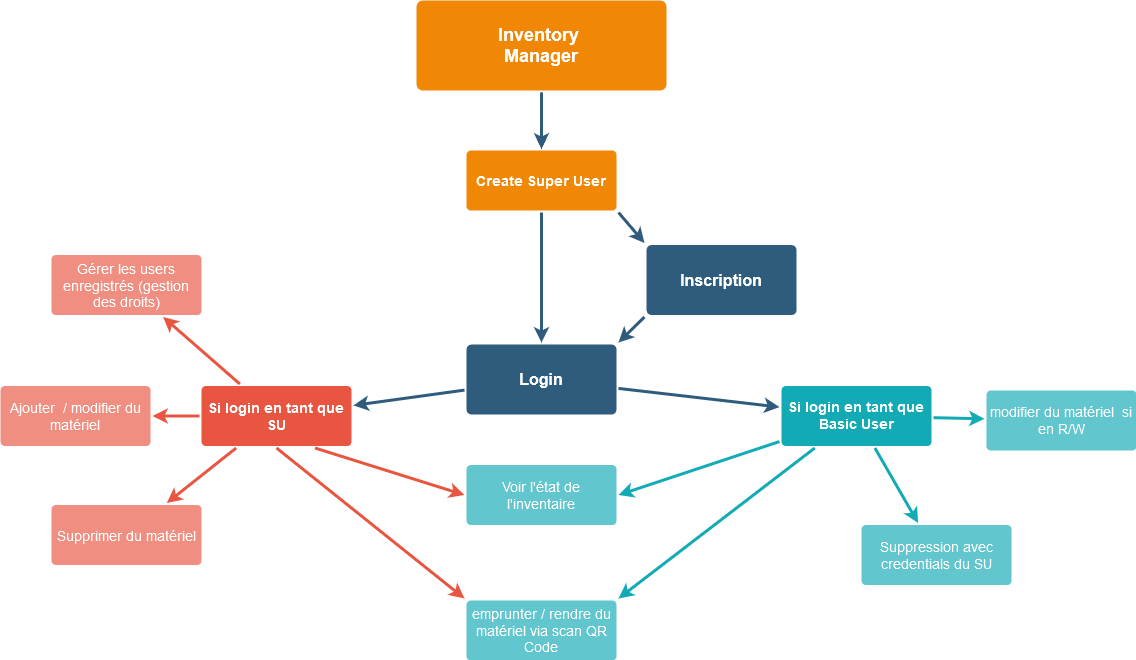

The diagram above was exported from draw.io. Its source (the exported page's mxGraphModel, read from the mxfile embedded in the PNG):
<mxGraphModel dx="1687" dy="887" grid="1" gridSize="10" guides="1" tooltips="1" connect="1" arrows="1" fold="1" page="1" pageScale="1" pageWidth="1169" pageHeight="827" background="none" math="0" shadow="0">
  <root>
    <mxCell id="0" />
    <mxCell id="1" parent="0" />
    <mxCell id="1745" value="" style="edgeStyle=none;rounded=0;jumpStyle=none;html=1;shadow=0;labelBackgroundColor=none;startArrow=none;startFill=0;endArrow=classic;endFill=1;jettySize=auto;orthogonalLoop=1;strokeColor=#2F5B7C;strokeWidth=3;fontFamily=Helvetica;fontSize=16;fontColor=#23445D;spacing=5;entryX=0.5;entryY=0;entryDx=0;entryDy=0;exitX=0.5;exitY=1;exitDx=0;exitDy=0;" parent="1" source="1764" target="1749" edge="1">
      <mxGeometry relative="1" as="geometry">
        <mxPoint x="570" y="90" as="sourcePoint" />
      </mxGeometry>
    </mxCell>
    <mxCell id="1746" value="" style="edgeStyle=none;rounded=0;jumpStyle=none;html=1;shadow=0;labelBackgroundColor=none;startArrow=none;startFill=0;endArrow=classic;endFill=1;jettySize=auto;orthogonalLoop=1;strokeColor=#2F5B7C;strokeWidth=3;fontFamily=Helvetica;fontSize=16;fontColor=#23445D;spacing=5;" parent="1" source="1749" target="1771" edge="1">
      <mxGeometry relative="1" as="geometry" />
    </mxCell>
    <mxCell id="1748" value="" style="edgeStyle=none;rounded=0;jumpStyle=none;html=1;shadow=0;labelBackgroundColor=none;startArrow=none;startFill=0;endArrow=classic;endFill=1;jettySize=auto;orthogonalLoop=1;strokeColor=#2F5B7C;strokeWidth=3;fontFamily=Helvetica;fontSize=16;fontColor=#23445D;spacing=5;" parent="1" source="1749" target="1753" edge="1">
      <mxGeometry relative="1" as="geometry" />
    </mxCell>
    <mxCell id="1749" value="Login" style="rounded=1;whiteSpace=wrap;html=1;shadow=0;labelBackgroundColor=none;strokeColor=none;strokeWidth=3;fillColor=#2F5B7C;fontFamily=Helvetica;fontSize=16;fontColor=#FFFFFF;align=center;fontStyle=1;spacing=5;arcSize=7;perimeterSpacing=2;" parent="1" vertex="1">
      <mxGeometry x="480" y="344" width="150" height="70" as="geometry" />
    </mxCell>
    <mxCell id="1750" value="" style="edgeStyle=none;rounded=1;jumpStyle=none;html=1;shadow=0;labelBackgroundColor=none;startArrow=none;startFill=0;jettySize=auto;orthogonalLoop=1;strokeColor=#E85642;strokeWidth=3;fontFamily=Helvetica;fontSize=14;fontColor=#FFFFFF;spacing=5;fontStyle=1;fillColor=#b0e3e6;" parent="1" source="1753" target="1756" edge="1">
      <mxGeometry relative="1" as="geometry" />
    </mxCell>
    <mxCell id="1751" value="" style="edgeStyle=none;rounded=1;jumpStyle=none;html=1;shadow=0;labelBackgroundColor=none;startArrow=none;startFill=0;jettySize=auto;orthogonalLoop=1;strokeColor=#E85642;strokeWidth=3;fontFamily=Helvetica;fontSize=14;fontColor=#FFFFFF;spacing=5;fontStyle=1;fillColor=#b0e3e6;" parent="1" source="1753" target="1755" edge="1">
      <mxGeometry relative="1" as="geometry" />
    </mxCell>
    <mxCell id="1752" value="" style="edgeStyle=none;rounded=1;jumpStyle=none;html=1;shadow=0;labelBackgroundColor=none;startArrow=none;startFill=0;jettySize=auto;orthogonalLoop=1;strokeColor=#E85642;strokeWidth=3;fontFamily=Helvetica;fontSize=14;fontColor=#FFFFFF;spacing=5;fontStyle=1;fillColor=#b0e3e6;" parent="1" source="1753" target="1754" edge="1">
      <mxGeometry relative="1" as="geometry" />
    </mxCell>
    <mxCell id="1753" value="Si login en tant que SU" style="rounded=1;whiteSpace=wrap;html=1;shadow=0;labelBackgroundColor=none;strokeColor=none;strokeWidth=3;fillColor=#e85642;fontFamily=Helvetica;fontSize=14;fontColor=#FFFFFF;align=center;spacing=5;fontStyle=1;arcSize=7;perimeterSpacing=2;" parent="1" vertex="1">
      <mxGeometry x="215" y="385.5" width="150" height="60" as="geometry" />
    </mxCell>
    <mxCell id="1754" value="Supprimer du matériel" style="rounded=1;whiteSpace=wrap;html=1;shadow=0;labelBackgroundColor=none;strokeColor=none;strokeWidth=3;fillColor=#f08e81;fontFamily=Helvetica;fontSize=14;fontColor=#FFFFFF;align=center;spacing=5;fontStyle=0;arcSize=7;perimeterSpacing=2;" parent="1" vertex="1">
      <mxGeometry x="65" y="504.5" width="150" height="60" as="geometry" />
    </mxCell>
    <mxCell id="1755" value="Ajouter&amp;nbsp; / modifier du matériel" style="rounded=1;whiteSpace=wrap;html=1;shadow=0;labelBackgroundColor=none;strokeColor=none;strokeWidth=3;fillColor=#f08e81;fontFamily=Helvetica;fontSize=14;fontColor=#FFFFFF;align=center;spacing=5;fontStyle=0;arcSize=7;perimeterSpacing=2;" parent="1" vertex="1">
      <mxGeometry x="14" y="385.5" width="150" height="60" as="geometry" />
    </mxCell>
    <mxCell id="1756" value="Gérer les users enregistrés (gestion des droits)" style="rounded=1;whiteSpace=wrap;html=1;shadow=0;labelBackgroundColor=none;strokeColor=none;strokeWidth=3;fillColor=#f08e81;fontFamily=Helvetica;fontSize=14;fontColor=#FFFFFF;align=center;spacing=5;fontStyle=0;arcSize=7;perimeterSpacing=2;" parent="1" vertex="1">
      <mxGeometry x="65" y="254.5" width="150" height="60" as="geometry" />
    </mxCell>
    <mxCell id="1764" value="Create Super User" style="rounded=1;whiteSpace=wrap;html=1;shadow=0;labelBackgroundColor=none;strokeColor=none;strokeWidth=3;fillColor=#F08705;fontFamily=Helvetica;fontSize=14;fontColor=#FFFFFF;align=center;spacing=5;fontStyle=1;arcSize=7;perimeterSpacing=2;" parent="1" vertex="1">
      <mxGeometry x="480" y="150" width="150" height="60" as="geometry" />
    </mxCell>
    <mxCell id="1771" value="Si login en tant que Basic User" style="rounded=1;whiteSpace=wrap;html=1;shadow=0;labelBackgroundColor=none;strokeColor=none;strokeWidth=3;fillColor=#12aab5;fontFamily=Helvetica;fontSize=14;fontColor=#FFFFFF;align=center;spacing=5;fontStyle=1;arcSize=7;perimeterSpacing=2;" parent="1" vertex="1">
      <mxGeometry x="795" y="385.4999999999999" width="150" height="60" as="geometry" />
    </mxCell>
    <mxCell id="1772" value="Suppression avec credentials du SU" style="rounded=1;whiteSpace=wrap;html=1;shadow=0;labelBackgroundColor=none;strokeColor=none;strokeWidth=3;fillColor=#61c6ce;fontFamily=Helvetica;fontSize=14;fontColor=#FFFFFF;align=center;spacing=5;fontStyle=0;arcSize=7;perimeterSpacing=2;" parent="1" vertex="1">
      <mxGeometry x="875" y="524.5" width="150" height="60" as="geometry" />
    </mxCell>
    <mxCell id="1773" value="" style="edgeStyle=none;rounded=1;jumpStyle=none;html=1;shadow=0;labelBackgroundColor=none;startArrow=none;startFill=0;jettySize=auto;orthogonalLoop=1;strokeColor=#12AAB5;strokeWidth=3;fontFamily=Helvetica;fontSize=14;fontColor=#FFFFFF;spacing=5;fontStyle=1;fillColor=#b0e3e6;" parent="1" source="1771" target="1772" edge="1">
      <mxGeometry relative="1" as="geometry" />
    </mxCell>
    <mxCell id="1774" value="modifier du matériel&amp;nbsp; si en R/W " style="rounded=1;whiteSpace=wrap;html=1;shadow=0;labelBackgroundColor=none;strokeColor=none;strokeWidth=3;fillColor=#61c6ce;fontFamily=Helvetica;fontSize=14;fontColor=#FFFFFF;align=center;spacing=5;fontStyle=0;arcSize=7;perimeterSpacing=2;" parent="1" vertex="1">
      <mxGeometry x="1000" y="390" width="150" height="60" as="geometry" />
    </mxCell>
    <mxCell id="1775" value="" style="edgeStyle=none;rounded=1;jumpStyle=none;html=1;shadow=0;labelBackgroundColor=none;startArrow=none;startFill=0;jettySize=auto;orthogonalLoop=1;strokeColor=#12AAB5;strokeWidth=3;fontFamily=Helvetica;fontSize=14;fontColor=#FFFFFF;spacing=5;fontStyle=1;fillColor=#b0e3e6;" parent="1" source="1771" target="1774" edge="1">
      <mxGeometry relative="1" as="geometry" />
    </mxCell>
    <mxCell id="1776" value="emprunter / rendre du matériel via scan QR Code" style="rounded=1;whiteSpace=wrap;html=1;shadow=0;labelBackgroundColor=none;strokeColor=none;strokeWidth=3;fillColor=#61c6ce;fontFamily=Helvetica;fontSize=14;fontColor=#FFFFFF;align=center;spacing=5;fontStyle=0;arcSize=7;perimeterSpacing=2;" parent="1" vertex="1">
      <mxGeometry x="480" y="600" width="150" height="60" as="geometry" />
    </mxCell>
    <mxCell id="1777" value="" style="edgeStyle=none;rounded=1;jumpStyle=none;html=1;shadow=0;labelBackgroundColor=none;startArrow=none;startFill=0;jettySize=auto;orthogonalLoop=1;strokeColor=#12AAB5;strokeWidth=3;fontFamily=Helvetica;fontSize=14;fontColor=#FFFFFF;spacing=5;fontStyle=1;fillColor=#b0e3e6;entryX=1;entryY=0;entryDx=0;entryDy=0;" parent="1" source="1771" target="1776" edge="1">
      <mxGeometry relative="1" as="geometry" />
    </mxCell>
    <mxCell id="1778" value="Voir l'état de l'inventaire" style="rounded=1;whiteSpace=wrap;html=1;shadow=0;labelBackgroundColor=none;strokeColor=none;strokeWidth=3;fillColor=#61c6ce;fontFamily=Helvetica;fontSize=14;fontColor=#FFFFFF;align=center;spacing=5;fontStyle=0;arcSize=7;perimeterSpacing=2;" parent="1" vertex="1">
      <mxGeometry x="480" y="464.5" width="150" height="60" as="geometry" />
    </mxCell>
    <mxCell id="1779" value="" style="edgeStyle=none;rounded=1;jumpStyle=none;html=1;shadow=0;labelBackgroundColor=none;startArrow=none;startFill=0;jettySize=auto;orthogonalLoop=1;strokeColor=#12AAB5;strokeWidth=3;fontFamily=Helvetica;fontSize=14;fontColor=#FFFFFF;spacing=5;fontStyle=1;fillColor=#b0e3e6;entryX=1;entryY=0.5;entryDx=0;entryDy=0;" parent="1" source="1771" target="1778" edge="1">
      <mxGeometry relative="1" as="geometry" />
    </mxCell>
    <mxCell id="dQ_GgQLxkGB7ha2MxKBJ-1782" value="" style="edgeStyle=orthogonalEdgeStyle;rounded=0;orthogonalLoop=1;jettySize=auto;html=1;" edge="1" parent="1" source="dQ_GgQLxkGB7ha2MxKBJ-1780" target="1764">
      <mxGeometry relative="1" as="geometry" />
    </mxCell>
    <mxCell id="dQ_GgQLxkGB7ha2MxKBJ-1780" value="&lt;div style=&quot;font-size: 18px;&quot;&gt;&lt;font style=&quot;font-size: 18px;&quot;&gt;Inventory&amp;nbsp;&lt;/font&gt;&lt;/div&gt;&lt;div style=&quot;font-size: 18px;&quot;&gt;&lt;font style=&quot;font-size: 18px;&quot;&gt;Manager&lt;/font&gt;&lt;/div&gt;" style="rounded=1;whiteSpace=wrap;html=1;shadow=0;labelBackgroundColor=none;strokeColor=none;strokeWidth=3;fillColor=#F08705;fontFamily=Helvetica;fontSize=14;fontColor=#FFFFFF;align=center;spacing=5;fontStyle=1;arcSize=7;perimeterSpacing=2;" vertex="1" parent="1">
      <mxGeometry x="430" width="250" height="90" as="geometry" />
    </mxCell>
    <mxCell id="dQ_GgQLxkGB7ha2MxKBJ-1781" value="" style="edgeStyle=none;rounded=0;jumpStyle=none;html=1;shadow=0;labelBackgroundColor=none;startArrow=none;startFill=0;endArrow=classic;endFill=1;jettySize=auto;orthogonalLoop=1;strokeColor=#2F5B7C;strokeWidth=3;fontFamily=Helvetica;fontSize=16;fontColor=#23445D;spacing=5;entryX=0.5;entryY=0;entryDx=0;entryDy=0;exitX=0.5;exitY=1;exitDx=0;exitDy=0;" edge="1" parent="1" source="dQ_GgQLxkGB7ha2MxKBJ-1780" target="1764">
      <mxGeometry relative="1" as="geometry">
        <mxPoint x="550" y="90" as="sourcePoint" />
        <mxPoint x="562.5" y="254.5" as="targetPoint" />
      </mxGeometry>
    </mxCell>
    <mxCell id="dQ_GgQLxkGB7ha2MxKBJ-1783" value="" style="edgeStyle=none;rounded=1;jumpStyle=none;html=1;shadow=0;labelBackgroundColor=none;startArrow=none;startFill=0;jettySize=auto;orthogonalLoop=1;strokeColor=#E85642;strokeWidth=3;fontFamily=Helvetica;fontSize=14;fontColor=#FFFFFF;spacing=5;fontStyle=1;fillColor=#b0e3e6;exitX=0.5;exitY=1;exitDx=0;exitDy=0;entryX=0;entryY=0;entryDx=0;entryDy=0;" edge="1" parent="1" source="1753" target="1776">
      <mxGeometry relative="1" as="geometry">
        <mxPoint x="260" y="458" as="sourcePoint" />
        <mxPoint x="190" y="513" as="targetPoint" />
      </mxGeometry>
    </mxCell>
    <mxCell id="dQ_GgQLxkGB7ha2MxKBJ-1784" value="" style="edgeStyle=none;rounded=1;jumpStyle=none;html=1;shadow=0;labelBackgroundColor=none;startArrow=none;startFill=0;jettySize=auto;orthogonalLoop=1;strokeColor=#E85642;strokeWidth=3;fontFamily=Helvetica;fontSize=14;fontColor=#FFFFFF;spacing=5;fontStyle=1;fillColor=#b0e3e6;exitX=0.75;exitY=1;exitDx=0;exitDy=0;entryX=0;entryY=0.5;entryDx=0;entryDy=0;" edge="1" parent="1" source="1753" target="1778">
      <mxGeometry relative="1" as="geometry">
        <mxPoint x="300" y="458" as="sourcePoint" />
        <mxPoint x="478" y="638" as="targetPoint" />
      </mxGeometry>
    </mxCell>
    <mxCell id="dQ_GgQLxkGB7ha2MxKBJ-1785" value="Inscription" style="rounded=1;whiteSpace=wrap;html=1;shadow=0;labelBackgroundColor=none;strokeColor=none;strokeWidth=3;fillColor=#2F5B7C;fontFamily=Helvetica;fontSize=16;fontColor=#FFFFFF;align=center;fontStyle=1;spacing=5;arcSize=7;perimeterSpacing=2;" vertex="1" parent="1">
      <mxGeometry x="660" y="244.5" width="150" height="70" as="geometry" />
    </mxCell>
    <mxCell id="dQ_GgQLxkGB7ha2MxKBJ-1786" value="" style="edgeStyle=none;rounded=0;jumpStyle=none;html=1;shadow=0;labelBackgroundColor=none;startArrow=none;startFill=0;endArrow=classic;endFill=1;jettySize=auto;orthogonalLoop=1;strokeColor=#2F5B7C;strokeWidth=3;fontFamily=Helvetica;fontSize=16;fontColor=#23445D;spacing=5;entryX=0;entryY=0;entryDx=0;entryDy=0;exitX=1;exitY=1;exitDx=0;exitDy=0;" edge="1" parent="1" source="1764" target="dQ_GgQLxkGB7ha2MxKBJ-1785">
      <mxGeometry relative="1" as="geometry">
        <mxPoint x="565" y="222" as="sourcePoint" />
        <mxPoint x="565" y="352" as="targetPoint" />
      </mxGeometry>
    </mxCell>
    <mxCell id="dQ_GgQLxkGB7ha2MxKBJ-1787" value="" style="edgeStyle=none;rounded=0;jumpStyle=none;html=1;shadow=0;labelBackgroundColor=none;startArrow=none;startFill=0;endArrow=classic;endFill=1;jettySize=auto;orthogonalLoop=1;strokeColor=#2F5B7C;strokeWidth=3;fontFamily=Helvetica;fontSize=16;fontColor=#23445D;spacing=5;exitX=0;exitY=1;exitDx=0;exitDy=0;" edge="1" parent="1" source="dQ_GgQLxkGB7ha2MxKBJ-1785">
      <mxGeometry relative="1" as="geometry">
        <mxPoint x="604" y="222" as="sourcePoint" />
        <mxPoint x="632" y="342" as="targetPoint" />
      </mxGeometry>
    </mxCell>
  </root>
</mxGraphModel>